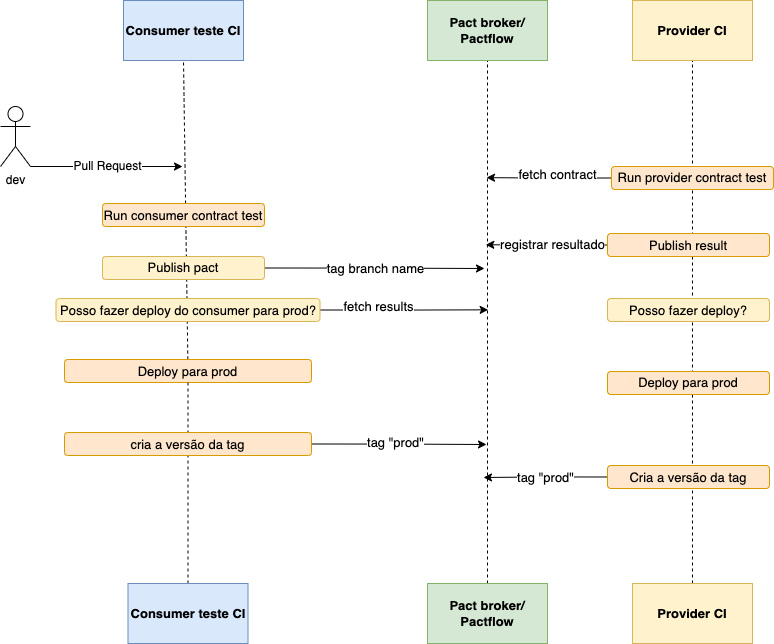

The diagram above was exported from draw.io. Its source (the exported page's mxGraphModel, read from the mxfile embedded in the PNG):
<mxGraphModel dx="1054" dy="1549" grid="0" gridSize="10" guides="1" tooltips="1" connect="1" arrows="1" fold="1" page="0" pageScale="1" pageWidth="850" pageHeight="1100" math="0" shadow="0">
  <root>
    <mxCell id="0" />
    <mxCell id="1" parent="0" />
    <mxCell id="2" value="&lt;b style=&quot;font-size: 13px;&quot;&gt;Consumer teste CI&lt;/b&gt;" style="rounded=0;whiteSpace=wrap;html=1;fontSize=13;fillColor=#dae8fc;strokeColor=#6c8ebf;" vertex="1" parent="1">
      <mxGeometry x="-10" y="106" width="120" height="60" as="geometry" />
    </mxCell>
    <mxCell id="4" value="" style="endArrow=none;dashed=1;html=1;entryX=0.5;entryY=1;entryDx=0;entryDy=0;startArrow=none;" edge="1" parent="1" source="14" target="2">
      <mxGeometry width="50" height="50" relative="1" as="geometry">
        <mxPoint x="50" y="480" as="sourcePoint" />
        <mxPoint x="70" y="220" as="targetPoint" />
      </mxGeometry>
    </mxCell>
    <mxCell id="6" value="Pull Request" style="edgeStyle=none;html=1;exitX=1;exitY=1;exitDx=0;exitDy=0;exitPerimeter=0;fontSize=12;" edge="1" parent="1" source="5">
      <mxGeometry relative="1" as="geometry">
        <mxPoint x="49" y="272" as="targetPoint" />
      </mxGeometry>
    </mxCell>
    <mxCell id="5" value="dev" style="shape=umlActor;verticalLabelPosition=bottom;verticalAlign=top;html=1;outlineConnect=0;" vertex="1" parent="1">
      <mxGeometry x="-133" y="212" width="30" height="60" as="geometry" />
    </mxCell>
    <mxCell id="11" value="Run consumer contract test" style="rounded=1;whiteSpace=wrap;html=1;fontSize=13;fillColor=#ffe6cc;strokeColor=#d79b00;" vertex="1" parent="1">
      <mxGeometry x="-31" y="309" width="162" height="23" as="geometry" />
    </mxCell>
    <mxCell id="23" style="edgeStyle=orthogonalEdgeStyle;html=1;exitX=1;exitY=0.5;exitDx=0;exitDy=0;fontSize=13;" edge="1" parent="1" source="13">
      <mxGeometry relative="1" as="geometry">
        <mxPoint x="354.66666666666674" y="415.3333333333335" as="targetPoint" />
      </mxGeometry>
    </mxCell>
    <mxCell id="24" value="fetch results" style="edgeLabel;html=1;align=center;verticalAlign=middle;resizable=0;points=[];fontSize=13;" vertex="1" connectable="0" parent="23">
      <mxGeometry x="-0.3287" y="5" relative="1" as="geometry">
        <mxPoint as="offset" />
      </mxGeometry>
    </mxCell>
    <mxCell id="13" value="Posso fazer deploy do consumer para prod?" style="rounded=1;whiteSpace=wrap;html=1;fontSize=13;fillColor=#fff2cc;strokeColor=#d6b656;" vertex="1" parent="1">
      <mxGeometry x="-77.5" y="404" width="264" height="23" as="geometry" />
    </mxCell>
    <mxCell id="14" value="Deploy para prod" style="rounded=1;whiteSpace=wrap;html=1;fontSize=13;fillColor=#ffe6cc;strokeColor=#d79b00;" vertex="1" parent="1">
      <mxGeometry x="-69" y="465" width="247" height="23" as="geometry" />
    </mxCell>
    <mxCell id="15" value="" style="endArrow=none;dashed=1;html=1;entryX=0.5;entryY=1;entryDx=0;entryDy=0;startArrow=none;exitX=0.5;exitY=0;exitDx=0;exitDy=0;" edge="1" parent="1" source="39" target="14">
      <mxGeometry width="50" height="50" relative="1" as="geometry">
        <mxPoint x="55" y="676" as="sourcePoint" />
        <mxPoint x="50" y="180" as="targetPoint" />
      </mxGeometry>
    </mxCell>
    <mxCell id="17" style="edgeStyle=orthogonalEdgeStyle;html=1;exitX=1;exitY=0.5;exitDx=0;exitDy=0;fontSize=13;" edge="1" parent="1" source="16">
      <mxGeometry relative="1" as="geometry">
        <mxPoint x="353" y="550" as="targetPoint" />
      </mxGeometry>
    </mxCell>
    <mxCell id="26" value="tag &quot;prod&quot;" style="edgeLabel;html=1;align=center;verticalAlign=middle;resizable=0;points=[];fontSize=13;" vertex="1" connectable="0" parent="17">
      <mxGeometry x="-0.0693" y="3" relative="1" as="geometry">
        <mxPoint as="offset" />
      </mxGeometry>
    </mxCell>
    <mxCell id="16" value="cria a versão da tag" style="rounded=1;whiteSpace=wrap;html=1;fontSize=13;fillColor=#ffe6cc;strokeColor=#d79b00;" vertex="1" parent="1">
      <mxGeometry x="-69" y="538" width="247" height="23" as="geometry" />
    </mxCell>
    <mxCell id="20" value="tag branch name" style="edgeStyle=orthogonalEdgeStyle;html=1;exitX=1;exitY=0.5;exitDx=0;exitDy=0;fontSize=13;" edge="1" parent="1" source="19">
      <mxGeometry relative="1" as="geometry">
        <mxPoint x="351" y="374" as="targetPoint" />
      </mxGeometry>
    </mxCell>
    <mxCell id="19" value="Publish pact" style="rounded=1;whiteSpace=wrap;html=1;fontSize=13;fillColor=#fff2cc;strokeColor=#d6b656;" vertex="1" parent="1">
      <mxGeometry x="-31" y="362" width="162" height="23" as="geometry" />
    </mxCell>
    <mxCell id="22" value="" style="endArrow=none;dashed=1;html=1;fontSize=13;entryX=0.5;entryY=1;entryDx=0;entryDy=0;exitX=0.5;exitY=0;exitDx=0;exitDy=0;" edge="1" parent="1" source="40" target="25">
      <mxGeometry width="50" height="50" relative="1" as="geometry">
        <mxPoint x="354" y="670" as="sourcePoint" />
        <mxPoint x="351" y="182" as="targetPoint" />
      </mxGeometry>
    </mxCell>
    <mxCell id="25" value="&lt;b style=&quot;font-size: 13px&quot;&gt;Pact broker/ Pactflow&lt;/b&gt;" style="rounded=0;whiteSpace=wrap;html=1;fontSize=13;fillColor=#d5e8d4;strokeColor=#82b366;" vertex="1" parent="1">
      <mxGeometry x="294" y="106" width="120" height="60" as="geometry" />
    </mxCell>
    <mxCell id="27" value="" style="endArrow=none;dashed=1;html=1;fontSize=13;entryX=0.5;entryY=1;entryDx=0;entryDy=0;exitX=0.5;exitY=0;exitDx=0;exitDy=0;" edge="1" parent="1" target="28" source="41">
      <mxGeometry width="50" height="50" relative="1" as="geometry">
        <mxPoint x="559" y="670" as="sourcePoint" />
        <mxPoint x="556" y="182" as="targetPoint" />
      </mxGeometry>
    </mxCell>
    <mxCell id="28" value="&lt;b style=&quot;font-size: 13px&quot;&gt;Provider CI&lt;/b&gt;" style="rounded=0;whiteSpace=wrap;html=1;fontSize=13;fillColor=#fff2cc;strokeColor=#d6b656;" vertex="1" parent="1">
      <mxGeometry x="499" y="106" width="120" height="60" as="geometry" />
    </mxCell>
    <mxCell id="30" style="edgeStyle=orthogonalEdgeStyle;html=1;exitX=0;exitY=0.5;exitDx=0;exitDy=0;fontSize=13;" edge="1" parent="1" source="29">
      <mxGeometry relative="1" as="geometry">
        <mxPoint x="353" y="283.1428571428571" as="targetPoint" />
      </mxGeometry>
    </mxCell>
    <mxCell id="31" value="fetch contract" style="edgeLabel;html=1;align=center;verticalAlign=middle;resizable=0;points=[];fontSize=13;" vertex="1" connectable="0" parent="30">
      <mxGeometry x="0.1105" y="-4" relative="1" as="geometry">
        <mxPoint x="13" as="offset" />
      </mxGeometry>
    </mxCell>
    <mxCell id="29" value="Run provider contract test" style="rounded=1;whiteSpace=wrap;html=1;fontSize=13;fillColor=#ffe6cc;strokeColor=#d79b00;" vertex="1" parent="1">
      <mxGeometry x="478" y="272" width="162" height="23" as="geometry" />
    </mxCell>
    <mxCell id="33" style="edgeStyle=orthogonalEdgeStyle;html=1;exitX=0;exitY=0.5;exitDx=0;exitDy=0;fontSize=13;" edge="1" parent="1" source="32">
      <mxGeometry relative="1" as="geometry">
        <mxPoint x="352.28571428571445" y="350.28571428571445" as="targetPoint" />
      </mxGeometry>
    </mxCell>
    <mxCell id="34" value="registrar resultado" style="edgeLabel;html=1;align=center;verticalAlign=middle;resizable=0;points=[];fontSize=13;" vertex="1" connectable="0" parent="33">
      <mxGeometry x="0.0398" y="-2" relative="1" as="geometry">
        <mxPoint x="6" as="offset" />
      </mxGeometry>
    </mxCell>
    <mxCell id="32" value="Publish result" style="rounded=1;whiteSpace=wrap;html=1;fontSize=13;fillColor=#ffe6cc;strokeColor=#d79b00;" vertex="1" parent="1">
      <mxGeometry x="474" y="339" width="162" height="23" as="geometry" />
    </mxCell>
    <mxCell id="35" value="Posso fazer deploy?" style="rounded=1;whiteSpace=wrap;html=1;fontSize=13;fillColor=#fff2cc;strokeColor=#d6b656;" vertex="1" parent="1">
      <mxGeometry x="474" y="404" width="162" height="23" as="geometry" />
    </mxCell>
    <mxCell id="36" value="Deploy para prod" style="rounded=1;whiteSpace=wrap;html=1;fontSize=13;fillColor=#ffe6cc;strokeColor=#d79b00;" vertex="1" parent="1">
      <mxGeometry x="474" y="477" width="162" height="23" as="geometry" />
    </mxCell>
    <mxCell id="38" value="tag &quot;prod&quot;" style="edgeStyle=orthogonalEdgeStyle;html=1;exitX=0;exitY=0.5;exitDx=0;exitDy=0;fontSize=13;" edge="1" parent="1" source="37">
      <mxGeometry relative="1" as="geometry">
        <mxPoint x="350" y="583" as="targetPoint" />
      </mxGeometry>
    </mxCell>
    <mxCell id="37" value="Cria a versão da tag" style="rounded=1;whiteSpace=wrap;html=1;fontSize=13;fillColor=#ffe6cc;strokeColor=#d79b00;" vertex="1" parent="1">
      <mxGeometry x="474" y="571" width="162" height="23" as="geometry" />
    </mxCell>
    <mxCell id="39" value="&lt;b style=&quot;font-size: 13px;&quot;&gt;Consumer teste CI&lt;/b&gt;" style="rounded=0;whiteSpace=wrap;html=1;fontSize=13;fillColor=#dae8fc;strokeColor=#6c8ebf;" vertex="1" parent="1">
      <mxGeometry x="-5.5" y="689" width="120" height="60" as="geometry" />
    </mxCell>
    <mxCell id="40" value="&lt;b style=&quot;font-size: 13px&quot;&gt;Pact broker/ Pactflow&lt;/b&gt;" style="rounded=0;whiteSpace=wrap;html=1;fontSize=13;fillColor=#d5e8d4;strokeColor=#82b366;" vertex="1" parent="1">
      <mxGeometry x="294" y="689" width="120" height="60" as="geometry" />
    </mxCell>
    <mxCell id="41" value="&lt;b style=&quot;font-size: 13px&quot;&gt;Provider CI&lt;/b&gt;" style="rounded=0;whiteSpace=wrap;html=1;fontSize=13;fillColor=#fff2cc;strokeColor=#d6b656;" vertex="1" parent="1">
      <mxGeometry x="499" y="689" width="120" height="60" as="geometry" />
    </mxCell>
  </root>
</mxGraphModel>